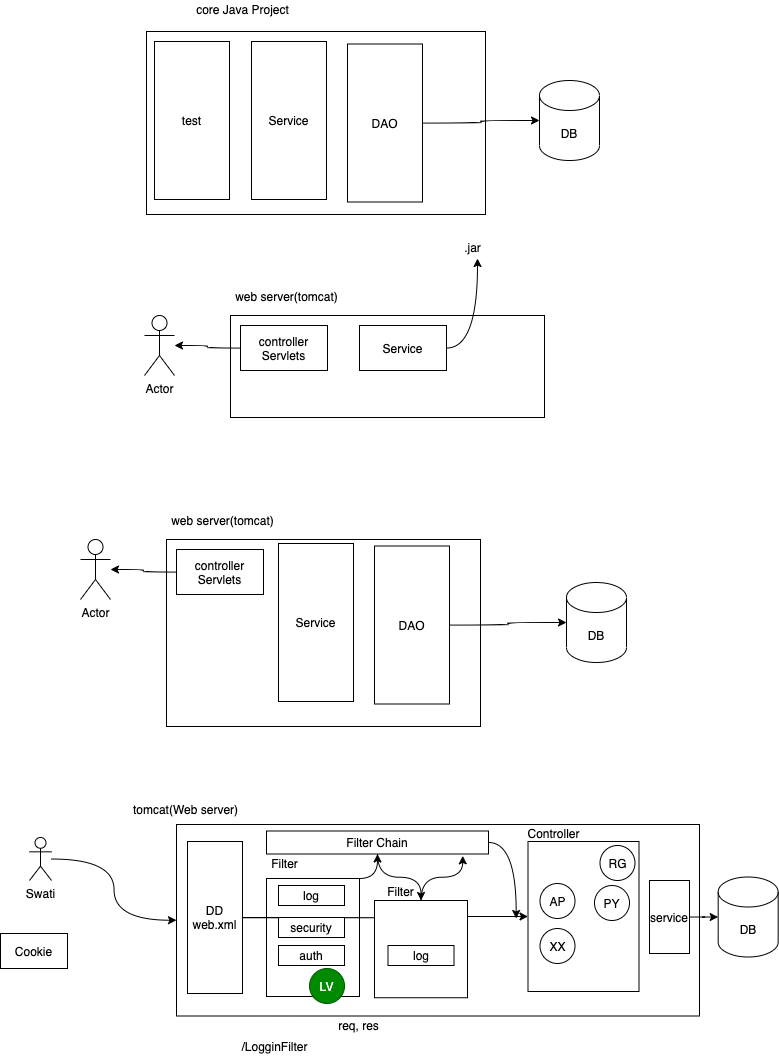

The diagram above was exported from draw.io. Its source (the exported page's mxGraphModel, read from the mxfile embedded in the PNG):
<mxGraphModel dx="1399" dy="775" grid="0" gridSize="10" guides="1" tooltips="1" connect="1" arrows="1" fold="1" page="0" pageScale="1" pageWidth="827" pageHeight="1169" math="0" shadow="0">
  <root>
    <mxCell id="0" />
    <mxCell id="1" parent="0" />
    <mxCell id="2" value="" style="rounded=0;whiteSpace=wrap;html=1;" parent="1" vertex="1">
      <mxGeometry x="-272" y="16" width="339" height="183" as="geometry" />
    </mxCell>
    <mxCell id="3" value="core Java Project" style="text;html=1;align=center;verticalAlign=middle;resizable=0;points=[];autosize=1;strokeColor=none;" parent="1" vertex="1">
      <mxGeometry x="-228" y="-15" width="103" height="18" as="geometry" />
    </mxCell>
    <mxCell id="4" value="Service" style="rounded=0;whiteSpace=wrap;html=1;" parent="1" vertex="1">
      <mxGeometry x="-167" y="26" width="75" height="158" as="geometry" />
    </mxCell>
    <mxCell id="6" style="edgeStyle=orthogonalEdgeStyle;rounded=0;orthogonalLoop=1;jettySize=auto;html=1;curved=1;" parent="1" source="5" target="7" edge="1">
      <mxGeometry relative="1" as="geometry">
        <mxPoint x="148.33333333333326" y="99.66666666666663" as="targetPoint" />
      </mxGeometry>
    </mxCell>
    <mxCell id="5" value="DAO" style="rounded=0;whiteSpace=wrap;html=1;" parent="1" vertex="1">
      <mxGeometry x="-71" y="28.5" width="75" height="158" as="geometry" />
    </mxCell>
    <mxCell id="7" value="DB" style="shape=cylinder3;whiteSpace=wrap;html=1;boundedLbl=1;backgroundOutline=1;size=15;" parent="1" vertex="1">
      <mxGeometry x="121.00333333333326" y="64.99666666666663" width="60" height="80" as="geometry" />
    </mxCell>
    <mxCell id="8" value="test" style="rounded=0;whiteSpace=wrap;html=1;" parent="1" vertex="1">
      <mxGeometry x="-264" y="26" width="75" height="158" as="geometry" />
    </mxCell>
    <mxCell id="9" value=".jar" style="text;html=1;align=center;verticalAlign=middle;resizable=0;points=[];autosize=1;strokeColor=none;" parent="1" vertex="1">
      <mxGeometry x="40" y="223" width="27" height="18" as="geometry" />
    </mxCell>
    <mxCell id="10" value="" style="rounded=0;whiteSpace=wrap;html=1;" parent="1" vertex="1">
      <mxGeometry x="-188" y="300" width="314" height="102" as="geometry" />
    </mxCell>
    <mxCell id="11" value="web server(tomcat)" style="text;html=1;align=center;verticalAlign=middle;resizable=0;points=[];autosize=1;strokeColor=none;" parent="1" vertex="1">
      <mxGeometry x="-189" y="272" width="113" height="18" as="geometry" />
    </mxCell>
    <mxCell id="17" style="edgeStyle=orthogonalEdgeStyle;curved=1;rounded=0;orthogonalLoop=1;jettySize=auto;html=1;" parent="1" source="12" target="18" edge="1">
      <mxGeometry relative="1" as="geometry">
        <mxPoint x="-239" y="332.5" as="targetPoint" />
      </mxGeometry>
    </mxCell>
    <mxCell id="12" value="controller&lt;br&gt;Servlets" style="rounded=0;whiteSpace=wrap;html=1;" parent="1" vertex="1">
      <mxGeometry x="-178" y="310" width="87" height="45" as="geometry" />
    </mxCell>
    <mxCell id="18" value="Actor" style="shape=umlActor;verticalLabelPosition=bottom;verticalAlign=top;html=1;outlineConnect=0;" parent="1" vertex="1">
      <mxGeometry x="-274" y="300" width="30" height="60" as="geometry" />
    </mxCell>
    <mxCell id="20" style="edgeStyle=orthogonalEdgeStyle;curved=1;rounded=0;orthogonalLoop=1;jettySize=auto;html=1;entryX=0.704;entryY=1.111;entryDx=0;entryDy=0;entryPerimeter=0;" parent="1" source="19" target="9" edge="1">
      <mxGeometry relative="1" as="geometry" />
    </mxCell>
    <mxCell id="19" value="Service" style="rounded=0;whiteSpace=wrap;html=1;" parent="1" vertex="1">
      <mxGeometry x="-59" y="310" width="87" height="45" as="geometry" />
    </mxCell>
    <mxCell id="21" value="" style="rounded=0;whiteSpace=wrap;html=1;" parent="1" vertex="1">
      <mxGeometry x="-252" y="524" width="314" height="187" as="geometry" />
    </mxCell>
    <mxCell id="22" value="web server(tomcat)" style="text;html=1;align=center;verticalAlign=middle;resizable=0;points=[];autosize=1;strokeColor=none;" parent="1" vertex="1">
      <mxGeometry x="-253" y="496" width="113" height="18" as="geometry" />
    </mxCell>
    <mxCell id="23" style="edgeStyle=orthogonalEdgeStyle;curved=1;rounded=0;orthogonalLoop=1;jettySize=auto;html=1;" parent="1" source="24" target="25" edge="1">
      <mxGeometry relative="1" as="geometry">
        <mxPoint x="-303" y="556.5" as="targetPoint" />
      </mxGeometry>
    </mxCell>
    <mxCell id="24" value="controller&lt;br&gt;Servlets" style="rounded=0;whiteSpace=wrap;html=1;" parent="1" vertex="1">
      <mxGeometry x="-242" y="534" width="87" height="45" as="geometry" />
    </mxCell>
    <mxCell id="25" value="Actor" style="shape=umlActor;verticalLabelPosition=bottom;verticalAlign=top;html=1;outlineConnect=0;" parent="1" vertex="1">
      <mxGeometry x="-338" y="524" width="30" height="60" as="geometry" />
    </mxCell>
    <mxCell id="28" value="Service" style="rounded=0;whiteSpace=wrap;html=1;" parent="1" vertex="1">
      <mxGeometry x="-140" y="528" width="75" height="158" as="geometry" />
    </mxCell>
    <mxCell id="29" value="DAO" style="rounded=0;whiteSpace=wrap;html=1;" parent="1" vertex="1">
      <mxGeometry x="-44" y="530.5" width="75" height="158" as="geometry" />
    </mxCell>
    <mxCell id="30" value="DB" style="shape=cylinder3;whiteSpace=wrap;html=1;boundedLbl=1;backgroundOutline=1;size=15;" parent="1" vertex="1">
      <mxGeometry x="148.00333333333327" y="566.9966666666667" width="60" height="80" as="geometry" />
    </mxCell>
    <mxCell id="31" style="edgeStyle=orthogonalEdgeStyle;rounded=0;orthogonalLoop=1;jettySize=auto;html=1;curved=1;" parent="1" source="29" target="30" edge="1">
      <mxGeometry relative="1" as="geometry">
        <mxPoint x="175.33333333333326" y="601.6666666666666" as="targetPoint" />
      </mxGeometry>
    </mxCell>
    <mxCell id="33" style="edgeStyle=orthogonalEdgeStyle;rounded=0;orthogonalLoop=1;jettySize=auto;html=1;curved=1;" edge="1" parent="1" source="32" target="34">
      <mxGeometry relative="1" as="geometry">
        <mxPoint x="-281" y="843.5" as="targetPoint" />
      </mxGeometry>
    </mxCell>
    <mxCell id="32" value="Swati" style="shape=umlActor;verticalLabelPosition=bottom;verticalAlign=top;html=1;outlineConnect=0;" vertex="1" parent="1">
      <mxGeometry x="-389" y="822" width="22" height="43" as="geometry" />
    </mxCell>
    <mxCell id="34" value="" style="rounded=0;whiteSpace=wrap;html=1;" vertex="1" parent="1">
      <mxGeometry x="-242" y="809" width="523" height="191.5" as="geometry" />
    </mxCell>
    <mxCell id="35" value="tomcat(Web server)" style="text;html=1;align=center;verticalAlign=middle;resizable=0;points=[];autosize=1;strokeColor=none;" vertex="1" parent="1">
      <mxGeometry x="-291" y="785" width="115" height="18" as="geometry" />
    </mxCell>
    <mxCell id="36" value="DD&lt;br&gt;web.xml" style="rounded=0;whiteSpace=wrap;html=1;" vertex="1" parent="1">
      <mxGeometry x="-231" y="826" width="55" height="152" as="geometry" />
    </mxCell>
    <mxCell id="37" value="" style="rounded=0;whiteSpace=wrap;html=1;" vertex="1" parent="1">
      <mxGeometry x="109.5" y="826" width="111" height="150" as="geometry" />
    </mxCell>
    <mxCell id="38" value="Controller" style="text;html=1;align=center;verticalAlign=middle;resizable=0;points=[];autosize=1;strokeColor=none;" vertex="1" parent="1">
      <mxGeometry x="104" y="809" width="62" height="18" as="geometry" />
    </mxCell>
    <mxCell id="40" value="RG" style="ellipse;whiteSpace=wrap;html=1;aspect=fixed;" vertex="1" parent="1">
      <mxGeometry x="181.5" y="830" width="35" height="35" as="geometry" />
    </mxCell>
    <mxCell id="43" value="AP" style="ellipse;whiteSpace=wrap;html=1;aspect=fixed;" vertex="1" parent="1">
      <mxGeometry x="121.5" y="868" width="35" height="35" as="geometry" />
    </mxCell>
    <mxCell id="44" value="PY" style="ellipse;whiteSpace=wrap;html=1;aspect=fixed;" vertex="1" parent="1">
      <mxGeometry x="176" y="870" width="35" height="35" as="geometry" />
    </mxCell>
    <mxCell id="45" value="Cookie" style="rounded=0;whiteSpace=wrap;html=1;" vertex="1" parent="1">
      <mxGeometry x="-418" y="918" width="67" height="35" as="geometry" />
    </mxCell>
    <mxCell id="46" value="XX" style="ellipse;whiteSpace=wrap;html=1;aspect=fixed;" vertex="1" parent="1">
      <mxGeometry x="121.5" y="913" width="35" height="35" as="geometry" />
    </mxCell>
    <mxCell id="56" style="edgeStyle=orthogonalEdgeStyle;curved=1;rounded=0;orthogonalLoop=1;jettySize=auto;html=1;" edge="1" parent="1" source="47" target="55">
      <mxGeometry relative="1" as="geometry">
        <Array as="points">
          <mxPoint x="-41" y="863" />
        </Array>
      </mxGeometry>
    </mxCell>
    <mxCell id="47" value="" style="rounded=0;whiteSpace=wrap;html=1;" vertex="1" parent="1">
      <mxGeometry x="-152" y="863" width="93" height="118" as="geometry" />
    </mxCell>
    <mxCell id="48" value="Filter" style="text;html=1;align=center;verticalAlign=middle;resizable=0;points=[];autosize=1;strokeColor=none;" vertex="1" parent="1">
      <mxGeometry x="-153" y="838.5" width="37" height="18" as="geometry" />
    </mxCell>
    <mxCell id="49" value="log" style="rounded=0;whiteSpace=wrap;html=1;" vertex="1" parent="1">
      <mxGeometry x="-140" y="870" width="66" height="20" as="geometry" />
    </mxCell>
    <mxCell id="50" style="edgeStyle=orthogonalEdgeStyle;curved=1;rounded=0;orthogonalLoop=1;jettySize=auto;html=1;entryX=0;entryY=0.5;entryDx=0;entryDy=0;" edge="1" parent="1" source="36" target="37">
      <mxGeometry relative="1" as="geometry" />
    </mxCell>
    <mxCell id="51" value="security" style="rounded=0;whiteSpace=wrap;html=1;" vertex="1" parent="1">
      <mxGeometry x="-140" y="902" width="66" height="20" as="geometry" />
    </mxCell>
    <mxCell id="52" value="auth" style="rounded=0;whiteSpace=wrap;html=1;" vertex="1" parent="1">
      <mxGeometry x="-140" y="930" width="66" height="20" as="geometry" />
    </mxCell>
    <mxCell id="39" value="LV" style="ellipse;whiteSpace=wrap;html=1;aspect=fixed;fillColor=#008a00;strokeColor=#005700;fontColor=#ffffff;" vertex="1" parent="1">
      <mxGeometry x="-109" y="953" width="35" height="35" as="geometry" />
    </mxCell>
    <mxCell id="60" style="edgeStyle=orthogonalEdgeStyle;curved=1;rounded=0;orthogonalLoop=1;jettySize=auto;html=1;entryX=0.884;entryY=1.08;entryDx=0;entryDy=0;entryPerimeter=0;" edge="1" parent="1" source="53" target="55">
      <mxGeometry relative="1" as="geometry" />
    </mxCell>
    <mxCell id="53" value="" style="rounded=0;whiteSpace=wrap;html=1;" vertex="1" parent="1">
      <mxGeometry x="-44" y="885" width="93" height="97.25" as="geometry" />
    </mxCell>
    <mxCell id="54" value="log" style="rounded=0;whiteSpace=wrap;html=1;" vertex="1" parent="1">
      <mxGeometry x="-30.5" y="930" width="66" height="20" as="geometry" />
    </mxCell>
    <mxCell id="58" style="edgeStyle=orthogonalEdgeStyle;curved=1;rounded=0;orthogonalLoop=1;jettySize=auto;html=1;" edge="1" parent="1" source="55" target="53">
      <mxGeometry relative="1" as="geometry" />
    </mxCell>
    <mxCell id="61" style="edgeStyle=orthogonalEdgeStyle;curved=1;rounded=0;orthogonalLoop=1;jettySize=auto;html=1;" edge="1" parent="1" source="55">
      <mxGeometry relative="1" as="geometry">
        <mxPoint x="97.66666666666674" y="903" as="targetPoint" />
      </mxGeometry>
    </mxCell>
    <mxCell id="55" value="Filter Chain" style="rounded=0;whiteSpace=wrap;html=1;" vertex="1" parent="1">
      <mxGeometry x="-152" y="815.5" width="222" height="23" as="geometry" />
    </mxCell>
    <mxCell id="57" value="Filter" style="text;html=1;align=center;verticalAlign=middle;resizable=0;points=[];autosize=1;strokeColor=none;" vertex="1" parent="1">
      <mxGeometry x="-37" y="867" width="37" height="18" as="geometry" />
    </mxCell>
    <mxCell id="62" value="/LogginFilter" style="text;html=1;align=center;verticalAlign=middle;resizable=0;points=[];autosize=1;strokeColor=none;" vertex="1" parent="1">
      <mxGeometry x="-182" y="1022" width="76" height="18" as="geometry" />
    </mxCell>
    <mxCell id="65" style="edgeStyle=orthogonalEdgeStyle;curved=1;rounded=0;orthogonalLoop=1;jettySize=auto;html=1;" edge="1" parent="1" source="64" target="66">
      <mxGeometry relative="1" as="geometry">
        <mxPoint x="329.66666666666674" y="901.5" as="targetPoint" />
      </mxGeometry>
    </mxCell>
    <mxCell id="64" value="service" style="rounded=0;whiteSpace=wrap;html=1;" vertex="1" parent="1">
      <mxGeometry x="231" y="865" width="40" height="73" as="geometry" />
    </mxCell>
    <mxCell id="66" value="DB" style="shape=cylinder3;whiteSpace=wrap;html=1;boundedLbl=1;backgroundOutline=1;size=15;" vertex="1" parent="1">
      <mxGeometry x="299.66666666666674" y="861.5" width="60" height="80" as="geometry" />
    </mxCell>
    <mxCell id="67" value="req, res" style="text;html=1;align=center;verticalAlign=middle;resizable=0;points=[];autosize=1;strokeColor=none;" vertex="1" parent="1">
      <mxGeometry x="-86" y="1001" width="51" height="18" as="geometry" />
    </mxCell>
  </root>
</mxGraphModel>